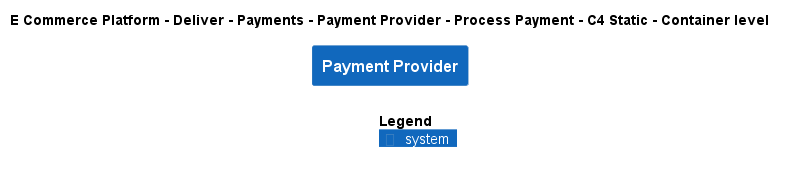

The diagram above was rendered by PlantUML. Its source (embedded in the PNG):
@startuml
!include ..\..\..\..\..\..\..\.c4s\C4_Container.puml

AddElementTag("c4interflow:lifecycle:new", $bgColor=green, $fontColor=#ffffff, $borderColor=green, $shadowing="False")
AddElementTag("c4interflow:lifecycle:changed", $bgColor=orange, $fontColor=#ffffff, $borderColor=orange, $shadowing="False")
AddElementTag("c4interflow:lifecycle:removed", $bgColor=red, $fontColor=#ffffff, $borderColor=red, $shadowing="False")

AddRelTag("c4interflow:lifecycle:new", $textColor=green, $lineColor=green)
AddRelTag("c4interflow:lifecycle:changed", $textColor=orange, $lineColor=orange)
AddRelTag("c4interflow:lifecycle:removed", $textColor=red, $lineColor=red)

SHOW_PERSON_PORTRAIT()
LAYOUT_TOP_DOWN()

skinparam linetype polyline

title E Commerce Platform - Deliver - Payments - Payment Provider - Process Payment - C4 Static - Container level

System(ECommercePlatform.Deliver.Payments.SoftwareSystems.PaymentProvider, "Payment Provider", "")



SHOW_LEGEND()
@enduml